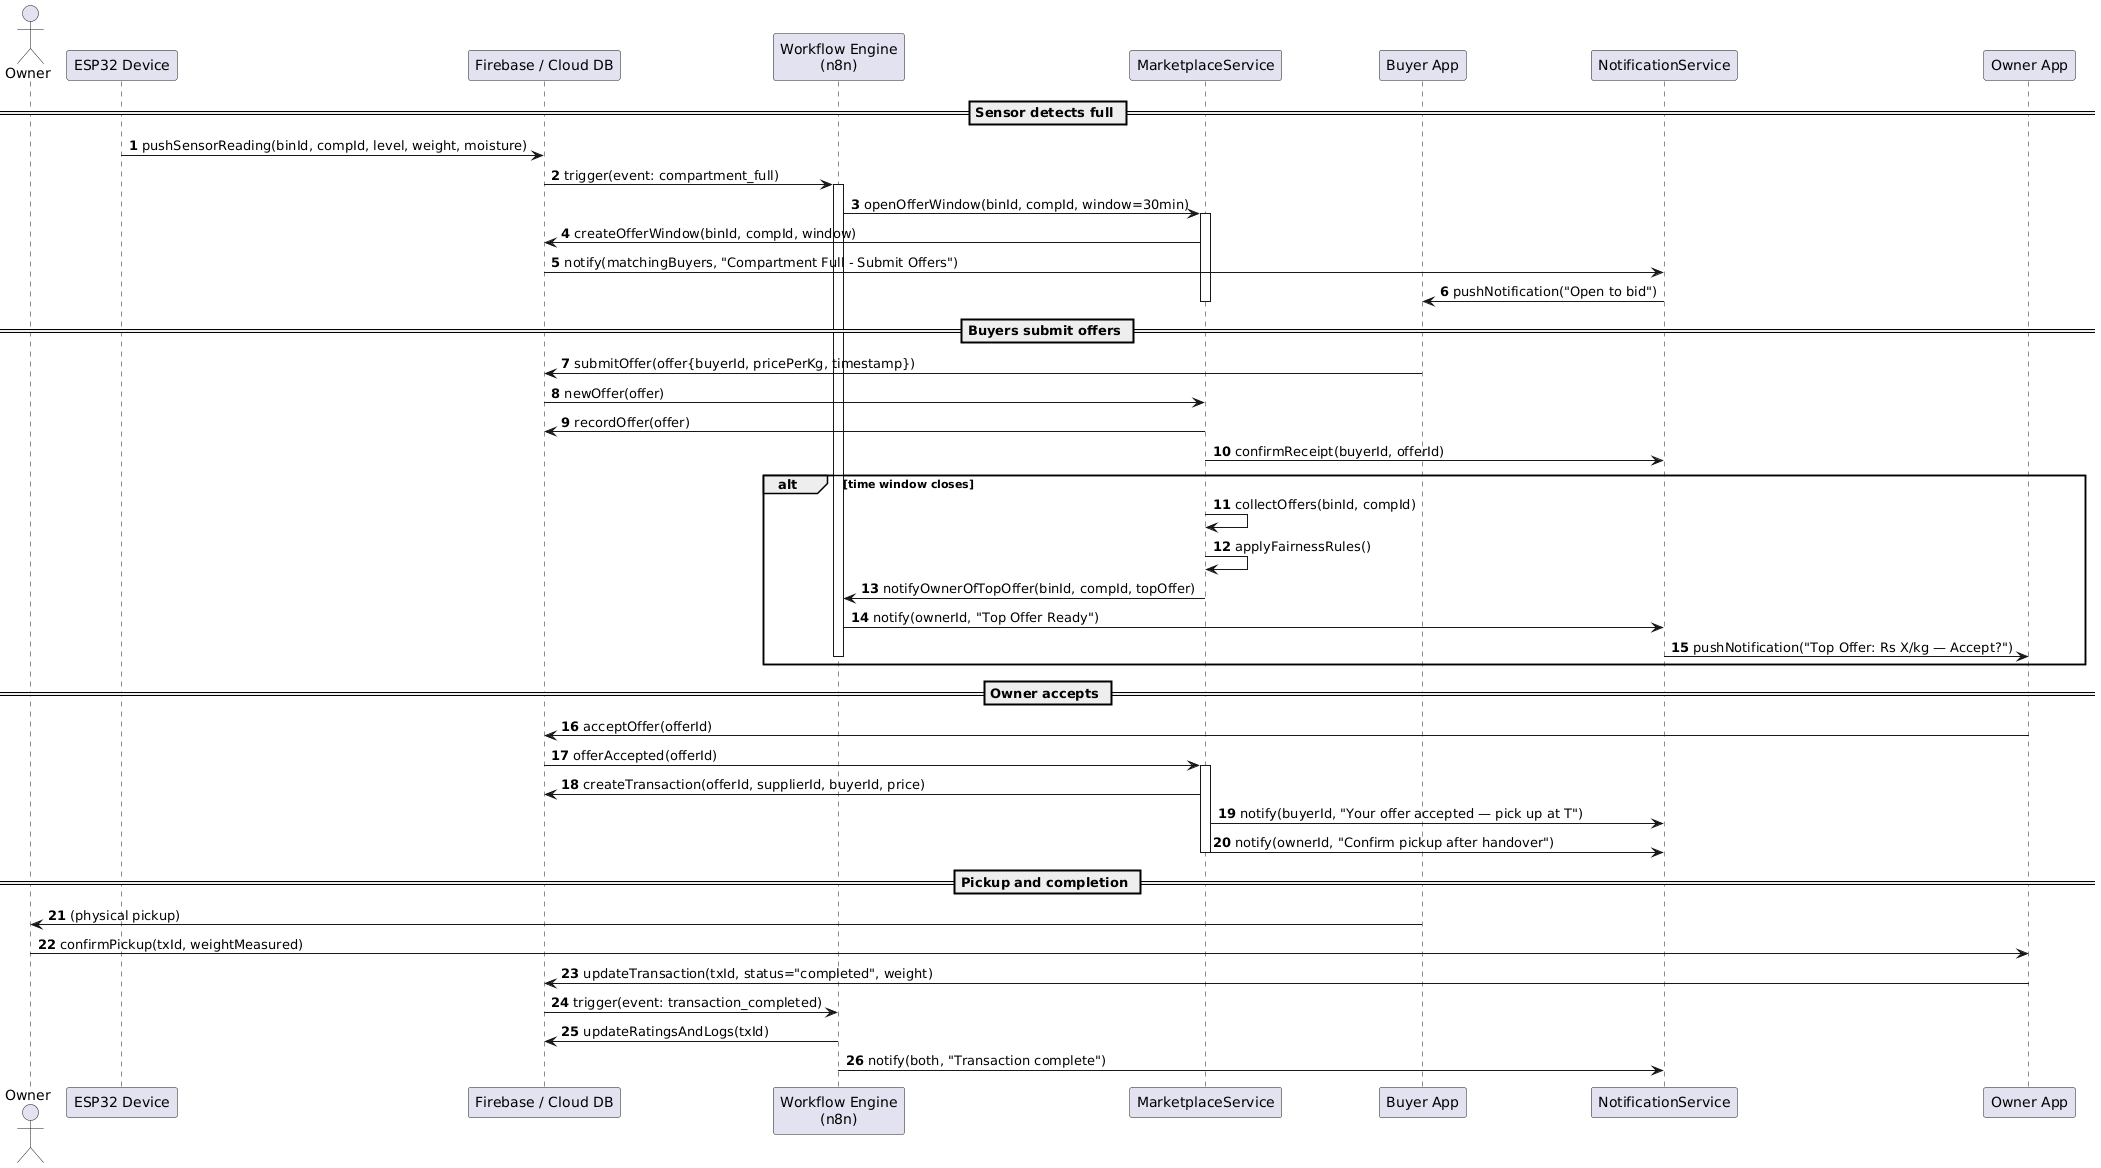

The diagram above was rendered by PlantUML. Its source (embedded in the PNG):
@startuml
autonumber
actor Owner
participant "ESP32 Device" as Device
participant "Firebase / Cloud DB" as DB
participant "Workflow Engine\n(n8n)" as WF
participant "MarketplaceService" as Market
participant "Buyer App" as Buyer
participant "NotificationService" as Notif
participant "Owner App" as OwnerApp

== Sensor detects full ==
Device -> DB : pushSensorReading(binId, compId, level, weight, moisture)
DB -> WF : trigger(event: compartment_full)
activate WF

WF -> Market : openOfferWindow(binId, compId, window=30min)
activate Market
Market -> DB : createOfferWindow(binId, compId, window)
DB -> Notif : notify(matchingBuyers, "Compartment Full - Submit Offers")
Notif -> Buyer : pushNotification("Open to bid")
deactivate Market

== Buyers submit offers ==
Buyer -> DB : submitOffer(offer{buyerId, pricePerKg, timestamp})
DB -> Market : newOffer(offer)
Market -> DB : recordOffer(offer)
Market -> Notif : confirmReceipt(buyerId, offerId)

' Repeat offers (loop) during window
alt time window closes
Market -> Market : collectOffers(binId, compId)
Market -> Market : applyFairnessRules()
Market -> WF : notifyOwnerOfTopOffer(binId, compId, topOffer)
WF -> Notif : notify(ownerId, "Top Offer Ready")
Notif -> OwnerApp : pushNotification("Top Offer: Rs X/kg — Accept?")
deactivate WF
end

== Owner accepts ==
OwnerApp -> DB : acceptOffer(offerId)
DB -> Market : offerAccepted(offerId)
activate Market
Market -> DB : createTransaction(offerId, supplierId, buyerId, price)
Market -> Notif : notify(buyerId, "Your offer accepted — pick up at T")
Market -> Notif : notify(ownerId, "Confirm pickup after handover")
deactivate Market

== Pickup and completion ==
Buyer -> Owner : (physical pickup)
Owner -> OwnerApp : confirmPickup(txId, weightMeasured)
OwnerApp -> DB : updateTransaction(txId, status="completed", weight)
DB -> WF : trigger(event: transaction_completed)
WF -> DB : updateRatingsAndLogs(txId)
WF -> Notif : notify(both, "Transaction complete")
@enduml